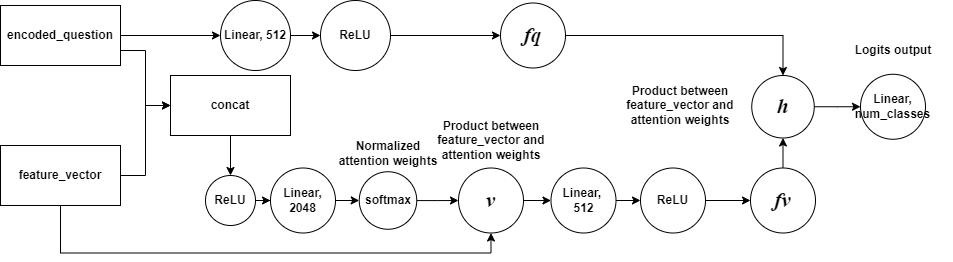

The diagram above was exported from draw.io. Its source (the exported page's mxGraphModel, read from the mxfile embedded in the PNG):
<mxGraphModel dx="1195" dy="615" grid="1" gridSize="10" guides="1" tooltips="1" connect="1" arrows="1" fold="1" page="1" pageScale="1" pageWidth="1100" pageHeight="850" math="0" shadow="0">
  <root>
    <mxCell id="0" />
    <mxCell id="1" parent="0" />
    <mxCell id="giUJYT7qujM6Y2hwl7cA-18" style="edgeStyle=orthogonalEdgeStyle;rounded=0;orthogonalLoop=1;jettySize=auto;html=1;exitX=1;exitY=0.75;exitDx=0;exitDy=0;entryX=0;entryY=0.5;entryDx=0;entryDy=0;" edge="1" parent="1" source="giUJYT7qujM6Y2hwl7cA-14" target="giUJYT7qujM6Y2hwl7cA-16">
      <mxGeometry relative="1" as="geometry">
        <mxPoint x="230" y="210" as="targetPoint" />
      </mxGeometry>
    </mxCell>
    <mxCell id="giUJYT7qujM6Y2hwl7cA-51" value="" style="edgeStyle=orthogonalEdgeStyle;rounded=0;orthogonalLoop=1;jettySize=auto;html=1;" edge="1" parent="1" source="giUJYT7qujM6Y2hwl7cA-14" target="giUJYT7qujM6Y2hwl7cA-50">
      <mxGeometry relative="1" as="geometry" />
    </mxCell>
    <mxCell id="giUJYT7qujM6Y2hwl7cA-14" value="&lt;b&gt;encoded_question&lt;/b&gt;" style="rounded=0;whiteSpace=wrap;html=1;" vertex="1" parent="1">
      <mxGeometry x="60" y="110" width="120" height="60" as="geometry" />
    </mxCell>
    <mxCell id="giUJYT7qujM6Y2hwl7cA-17" style="edgeStyle=orthogonalEdgeStyle;rounded=0;orthogonalLoop=1;jettySize=auto;html=1;exitX=1;exitY=0.5;exitDx=0;exitDy=0;entryX=0;entryY=0.5;entryDx=0;entryDy=0;" edge="1" parent="1" source="giUJYT7qujM6Y2hwl7cA-15" target="giUJYT7qujM6Y2hwl7cA-16">
      <mxGeometry relative="1" as="geometry" />
    </mxCell>
    <mxCell id="giUJYT7qujM6Y2hwl7cA-15" value="&lt;b&gt;feature_vector&lt;/b&gt;" style="rounded=0;whiteSpace=wrap;html=1;" vertex="1" parent="1">
      <mxGeometry x="60" y="250" width="120" height="60" as="geometry" />
    </mxCell>
    <mxCell id="giUJYT7qujM6Y2hwl7cA-20" style="edgeStyle=orthogonalEdgeStyle;rounded=0;orthogonalLoop=1;jettySize=auto;html=1;exitX=0.5;exitY=1;exitDx=0;exitDy=0;entryX=0.5;entryY=0;entryDx=0;entryDy=0;" edge="1" parent="1" source="giUJYT7qujM6Y2hwl7cA-16" target="giUJYT7qujM6Y2hwl7cA-19">
      <mxGeometry relative="1" as="geometry" />
    </mxCell>
    <mxCell id="giUJYT7qujM6Y2hwl7cA-16" value="&lt;b&gt;concat&lt;/b&gt;" style="rounded=0;whiteSpace=wrap;html=1;" vertex="1" parent="1">
      <mxGeometry x="230" y="180" width="120" height="60" as="geometry" />
    </mxCell>
    <mxCell id="giUJYT7qujM6Y2hwl7cA-31" value="" style="edgeStyle=orthogonalEdgeStyle;rounded=0;orthogonalLoop=1;jettySize=auto;html=1;" edge="1" parent="1" source="giUJYT7qujM6Y2hwl7cA-19" target="giUJYT7qujM6Y2hwl7cA-30">
      <mxGeometry relative="1" as="geometry" />
    </mxCell>
    <mxCell id="giUJYT7qujM6Y2hwl7cA-19" value="&lt;b&gt;ReLU&lt;/b&gt;" style="ellipse;whiteSpace=wrap;html=1;aspect=fixed;" vertex="1" parent="1">
      <mxGeometry x="265" y="280" width="50" height="50" as="geometry" />
    </mxCell>
    <mxCell id="giUJYT7qujM6Y2hwl7cA-33" value="" style="edgeStyle=orthogonalEdgeStyle;rounded=0;orthogonalLoop=1;jettySize=auto;html=1;" edge="1" parent="1" source="giUJYT7qujM6Y2hwl7cA-30" target="giUJYT7qujM6Y2hwl7cA-32">
      <mxGeometry relative="1" as="geometry" />
    </mxCell>
    <mxCell id="giUJYT7qujM6Y2hwl7cA-30" value="&lt;b&gt;Linear, 2048&lt;/b&gt;" style="ellipse;whiteSpace=wrap;html=1;aspect=fixed;" vertex="1" parent="1">
      <mxGeometry x="330" y="272.5" width="65" height="65" as="geometry" />
    </mxCell>
    <mxCell id="giUJYT7qujM6Y2hwl7cA-38" value="" style="edgeStyle=orthogonalEdgeStyle;rounded=0;orthogonalLoop=1;jettySize=auto;html=1;entryX=0;entryY=0.5;entryDx=0;entryDy=0;" edge="1" parent="1" source="giUJYT7qujM6Y2hwl7cA-32" target="giUJYT7qujM6Y2hwl7cA-40">
      <mxGeometry relative="1" as="geometry">
        <mxPoint x="556.25" y="305" as="targetPoint" />
      </mxGeometry>
    </mxCell>
    <mxCell id="giUJYT7qujM6Y2hwl7cA-32" value="&lt;b&gt;softmax&lt;/b&gt;" style="ellipse;whiteSpace=wrap;html=1;aspect=fixed;direction=south;" vertex="1" parent="1">
      <mxGeometry x="418.75" y="276.25" width="57.5" height="57.5" as="geometry" />
    </mxCell>
    <mxCell id="giUJYT7qujM6Y2hwl7cA-34" value="&lt;b&gt;Normalized attention weights&lt;/b&gt;" style="text;html=1;align=center;verticalAlign=middle;whiteSpace=wrap;rounded=0;" vertex="1" parent="1">
      <mxGeometry x="387.5" y="242.5" width="120" height="30" as="geometry" />
    </mxCell>
    <mxCell id="giUJYT7qujM6Y2hwl7cA-39" style="edgeStyle=orthogonalEdgeStyle;rounded=0;orthogonalLoop=1;jettySize=auto;html=1;exitX=0.5;exitY=1;exitDx=0;exitDy=0;entryX=0.5;entryY=1;entryDx=0;entryDy=0;" edge="1" parent="1" source="giUJYT7qujM6Y2hwl7cA-15" target="giUJYT7qujM6Y2hwl7cA-40">
      <mxGeometry relative="1" as="geometry">
        <mxPoint x="616.25" y="335" as="targetPoint" />
      </mxGeometry>
    </mxCell>
    <mxCell id="giUJYT7qujM6Y2hwl7cA-44" value="" style="edgeStyle=orthogonalEdgeStyle;rounded=0;orthogonalLoop=1;jettySize=auto;html=1;" edge="1" parent="1" source="giUJYT7qujM6Y2hwl7cA-40" target="giUJYT7qujM6Y2hwl7cA-43">
      <mxGeometry relative="1" as="geometry" />
    </mxCell>
    <mxCell id="giUJYT7qujM6Y2hwl7cA-40" value="&lt;font size=&quot;1&quot; face=&quot;Times New Roman&quot;&gt;&lt;b&gt;&lt;i style=&quot;font-size: 21px;&quot;&gt;v&lt;/i&gt;&lt;/b&gt;&lt;/font&gt;" style="ellipse;whiteSpace=wrap;html=1;aspect=fixed;" vertex="1" parent="1">
      <mxGeometry x="518" y="272.5" width="65" height="65" as="geometry" />
    </mxCell>
    <mxCell id="giUJYT7qujM6Y2hwl7cA-42" value="&lt;b&gt;Product between feature_vector and attention weights&lt;/b&gt;" style="text;html=1;align=center;verticalAlign=middle;whiteSpace=wrap;rounded=0;" vertex="1" parent="1">
      <mxGeometry x="490.5" y="230" width="120" height="30" as="geometry" />
    </mxCell>
    <mxCell id="giUJYT7qujM6Y2hwl7cA-46" value="" style="edgeStyle=orthogonalEdgeStyle;rounded=0;orthogonalLoop=1;jettySize=auto;html=1;" edge="1" parent="1" source="giUJYT7qujM6Y2hwl7cA-43" target="giUJYT7qujM6Y2hwl7cA-45">
      <mxGeometry relative="1" as="geometry" />
    </mxCell>
    <mxCell id="giUJYT7qujM6Y2hwl7cA-43" value="&lt;b&gt;Linear,&amp;nbsp;&lt;/b&gt;&lt;div&gt;&lt;b&gt;512&lt;/b&gt;&lt;/div&gt;" style="ellipse;whiteSpace=wrap;html=1;aspect=fixed;" vertex="1" parent="1">
      <mxGeometry x="610.5" y="272.5" width="65" height="65" as="geometry" />
    </mxCell>
    <mxCell id="giUJYT7qujM6Y2hwl7cA-58" style="edgeStyle=orthogonalEdgeStyle;rounded=0;orthogonalLoop=1;jettySize=auto;html=1;exitX=1;exitY=0.5;exitDx=0;exitDy=0;entryX=0;entryY=0.5;entryDx=0;entryDy=0;" edge="1" parent="1" source="giUJYT7qujM6Y2hwl7cA-45" target="giUJYT7qujM6Y2hwl7cA-60">
      <mxGeometry relative="1" as="geometry" />
    </mxCell>
    <mxCell id="giUJYT7qujM6Y2hwl7cA-45" value="&lt;b&gt;ReLU&lt;/b&gt;" style="ellipse;whiteSpace=wrap;html=1;aspect=fixed;" vertex="1" parent="1">
      <mxGeometry x="700" y="272.5" width="65" height="65" as="geometry" />
    </mxCell>
    <mxCell id="giUJYT7qujM6Y2hwl7cA-53" value="" style="edgeStyle=orthogonalEdgeStyle;rounded=0;orthogonalLoop=1;jettySize=auto;html=1;" edge="1" parent="1" source="giUJYT7qujM6Y2hwl7cA-50" target="giUJYT7qujM6Y2hwl7cA-52">
      <mxGeometry relative="1" as="geometry" />
    </mxCell>
    <mxCell id="giUJYT7qujM6Y2hwl7cA-50" value="&lt;b&gt;Linear, 512&lt;/b&gt;" style="ellipse;whiteSpace=wrap;html=1;rounded=0;" vertex="1" parent="1">
      <mxGeometry x="280" y="105" width="70" height="70" as="geometry" />
    </mxCell>
    <mxCell id="giUJYT7qujM6Y2hwl7cA-57" style="edgeStyle=orthogonalEdgeStyle;rounded=0;orthogonalLoop=1;jettySize=auto;html=1;exitX=1;exitY=0.5;exitDx=0;exitDy=0;entryX=0;entryY=0.5;entryDx=0;entryDy=0;" edge="1" parent="1" source="giUJYT7qujM6Y2hwl7cA-52" target="giUJYT7qujM6Y2hwl7cA-61">
      <mxGeometry relative="1" as="geometry" />
    </mxCell>
    <mxCell id="giUJYT7qujM6Y2hwl7cA-52" value="&lt;b&gt;ReLU&lt;/b&gt;" style="ellipse;whiteSpace=wrap;html=1;rounded=0;" vertex="1" parent="1">
      <mxGeometry x="380" y="105" width="70" height="70" as="geometry" />
    </mxCell>
    <mxCell id="giUJYT7qujM6Y2hwl7cA-56" value="" style="edgeStyle=orthogonalEdgeStyle;rounded=0;orthogonalLoop=1;jettySize=auto;html=1;entryX=0;entryY=0.5;entryDx=0;entryDy=0;" edge="1" parent="1" source="giUJYT7qujM6Y2hwl7cA-54" target="giUJYT7qujM6Y2hwl7cA-64">
      <mxGeometry relative="1" as="geometry">
        <mxPoint x="920" y="211.33333333333337" as="targetPoint" />
      </mxGeometry>
    </mxCell>
    <mxCell id="giUJYT7qujM6Y2hwl7cA-54" value="&lt;font size=&quot;1&quot; face=&quot;Times New Roman&quot;&gt;&lt;b&gt;&lt;i style=&quot;font-size: 21px;&quot;&gt;h&lt;/i&gt;&lt;/b&gt;&lt;/font&gt;" style="ellipse;whiteSpace=wrap;html=1;aspect=fixed;" vertex="1" parent="1">
      <mxGeometry x="811.25" y="180" width="62.5" height="62.5" as="geometry" />
    </mxCell>
    <mxCell id="giUJYT7qujM6Y2hwl7cA-59" value="&lt;b&gt;Product between feature_vector and attention weights&lt;/b&gt;" style="text;html=1;align=center;verticalAlign=middle;whiteSpace=wrap;rounded=0;" vertex="1" parent="1">
      <mxGeometry x="680" y="195" width="120" height="30" as="geometry" />
    </mxCell>
    <mxCell id="giUJYT7qujM6Y2hwl7cA-63" style="edgeStyle=orthogonalEdgeStyle;rounded=0;orthogonalLoop=1;jettySize=auto;html=1;exitX=0.5;exitY=0;exitDx=0;exitDy=0;entryX=0.5;entryY=1;entryDx=0;entryDy=0;" edge="1" parent="1" source="giUJYT7qujM6Y2hwl7cA-60" target="giUJYT7qujM6Y2hwl7cA-54">
      <mxGeometry relative="1" as="geometry" />
    </mxCell>
    <mxCell id="giUJYT7qujM6Y2hwl7cA-60" value="&lt;font size=&quot;1&quot; face=&quot;Times New Roman&quot;&gt;&lt;b&gt;&lt;i style=&quot;font-size: 21px;&quot;&gt;fv&lt;/i&gt;&lt;/b&gt;&lt;/font&gt;" style="ellipse;whiteSpace=wrap;html=1;aspect=fixed;" vertex="1" parent="1">
      <mxGeometry x="810" y="272.5" width="65" height="65" as="geometry" />
    </mxCell>
    <mxCell id="giUJYT7qujM6Y2hwl7cA-62" style="edgeStyle=orthogonalEdgeStyle;rounded=0;orthogonalLoop=1;jettySize=auto;html=1;exitX=1;exitY=0.5;exitDx=0;exitDy=0;entryX=0.5;entryY=0;entryDx=0;entryDy=0;" edge="1" parent="1" source="giUJYT7qujM6Y2hwl7cA-61" target="giUJYT7qujM6Y2hwl7cA-54">
      <mxGeometry relative="1" as="geometry" />
    </mxCell>
    <mxCell id="giUJYT7qujM6Y2hwl7cA-61" value="&lt;font size=&quot;1&quot; face=&quot;Times New Roman&quot;&gt;&lt;b&gt;&lt;i style=&quot;font-size: 21px;&quot;&gt;fq&lt;/i&gt;&lt;/b&gt;&lt;/font&gt;" style="ellipse;whiteSpace=wrap;html=1;aspect=fixed;" vertex="1" parent="1">
      <mxGeometry x="560" y="107.5" width="65" height="65" as="geometry" />
    </mxCell>
    <mxCell id="giUJYT7qujM6Y2hwl7cA-64" value="&lt;b&gt;Linear, num_classes&lt;/b&gt;" style="ellipse;whiteSpace=wrap;html=1;aspect=fixed;" vertex="1" parent="1">
      <mxGeometry x="920" y="178.75" width="65" height="65" as="geometry" />
    </mxCell>
    <mxCell id="giUJYT7qujM6Y2hwl7cA-65" value="&lt;b&gt;Logits output&lt;/b&gt;" style="text;html=1;align=center;verticalAlign=middle;whiteSpace=wrap;rounded=0;" vertex="1" parent="1">
      <mxGeometry x="892.5" y="140" width="120" height="30" as="geometry" />
    </mxCell>
  </root>
</mxGraphModel>